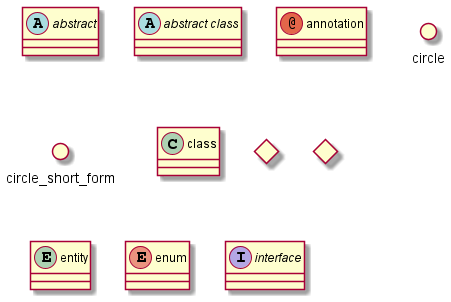

The diagram above was rendered by PlantUML. Its source (embedded in the PNG):
@startuml
abstract        abstract
abstract class  "abstract class"
annotation      annotation
circle          circle
()              circle_short_form
class           class
diamond         diamond
<>              diamond_short_form
entity          entity
enum            enum
interface       interface
@enduml